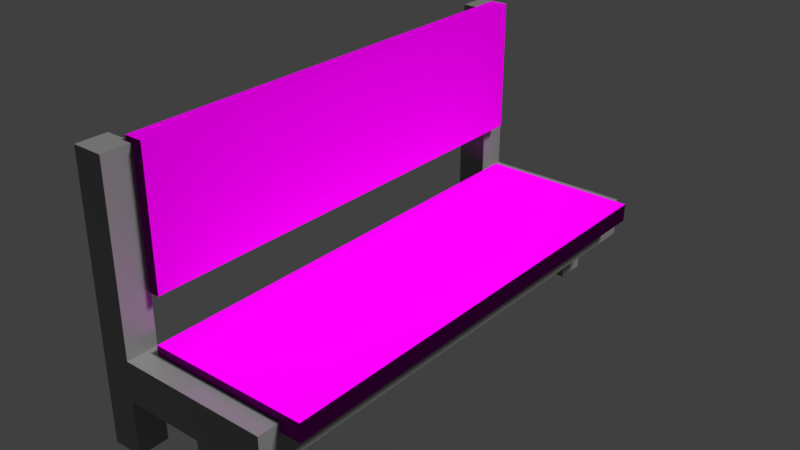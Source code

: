 # Source: bench.blend  (saved by Blender 2.78.0; exported with 4.5.12 LTS)
import bpy
from mathutils import Matrix  # noqa: F401  (used for matrix-valued properties, if any)

bpy.ops.wm.read_factory_settings(use_empty=True)
scene = bpy.context.scene
scene.name = 'Scene'

# ---- collections
col_collection_1 = bpy.data.collections.new('Collection 1'); scene.collection.children.link(col_collection_1)

# ---- images (referenced by path relative to the original .blend; pixels are not part of the script)
import os
ASSET_DIR = os.environ.get("B2B_ASSET_DIR", "")  # directory of the original .blend (textures are referenced by path, not embedded)
HERE = os.path.dirname(os.path.abspath(__file__))  # packed textures are extracted next to this script under _unpacked/

def load_image(name, relpath, width, height, colorspace="sRGB"):
    """Load a texture the original file referenced (path relative to the .blend, or extracted next to this script)."""
    p = next((c for c in (os.path.join(HERE, relpath), os.path.join(ASSET_DIR, relpath)) if relpath and os.path.exists(c)), "")
    if p:
        img = bpy.data.images.load(p, check_existing=True)
        img.name = name
    else:  # same state as the original file: an image datablock whose file is absent (Cycles renders it pink)
        img = bpy.data.images.new(name, width, height)
        img.source = "FILE"
        img.filepath = "//" + (relpath or name)
    img.colorspace_settings.name = colorspace
    return img
img_woodtexture_jpg = load_image('woodtexture.jpg', 'woodtexture.jpg', 1024, 1024, 'sRGB')
img_woodtexture_n_jpg_001 = load_image('woodtexture_n.jpg.001', 'woodtexture_n.jpg', 1024, 1024, 'sRGB')

# ---- materials (node trees are filled in below, after node groups)
mat_metal_001 = bpy.data.materials.new('Metal.001')
mat_metal_001.alpha_threshold = 0.0
mat_metal_001.roughness = 0.5
mat_wood = bpy.data.materials.new('Wood')
mat_wood.alpha_threshold = 0.0
mat_wood.roughness = 0.5

# ---- material node trees
mat_metal_001.use_nodes = True; mat_metal_001.node_tree.nodes.clear()
_N = mat_metal_001.node_tree.nodes; _L = mat_metal_001.node_tree.links
n0 = _N.new('ShaderNodeRGBCurve'); n0.name = 'RGB Curves'; n0.location = (-333, 474)
_c = n0.mapping.curves[3]
while len(_c.points) > 2: _c.points.remove(_c.points[-1])
_c.points[0].location = (0.0, 0.0); _c.points[0].handle_type = 'AUTO'
_c.points[1].location = (0.73182, 0.31875); _c.points[1].handle_type = 'AUTO'
_p = _c.points.new(1.0, 1.0); _p.handle_type = 'AUTO'
n0.mapping.update()
n1 = _N.new('ShaderNodeOutputMaterial'); n1.name = 'Material Output'; n1.location = (696, 311)
n2 = _N.new('ShaderNodeMixShader'); n2.name = 'Mix Shader'; n2.location = (428, 319)
n3 = _N.new('ShaderNodeBsdfDiffuse'); n3.name = 'Diffuse BSDF'; n3.location = (137, 264)
n3.inputs[0].default_value = (0.2266, 0.2266, 0.2266, 1.0)
n4 = _N.new('ShaderNodeLayerWeight'); n4.name = 'Layer Weight'; n4.location = (-576, 246)
n5 = _N.new('ShaderNodeMixShader'); n5.name = 'Mix Shader.001'; n5.location = (240, 112)
n6 = _N.new('ShaderNodeRGBCurve'); n6.name = 'RGB Curves.001'; n6.location = (-331, 118)
_c = n6.mapping.curves[3]
while len(_c.points) > 2: _c.points.remove(_c.points[-1])
_c.points[0].location = (0.0, 0.0); _c.points[0].handle_type = 'AUTO'
_c.points[1].location = (0.59545, 0.44375); _c.points[1].handle_type = 'AUTO'
_p = _c.points.new(1.0, 1.0); _p.handle_type = 'AUTO'
n6.mapping.update()
n7 = _N.new('ShaderNodeBsdfAnisotropic'); n7.name = 'Glossy BSDF.001'; n7.location = (45, -146)
n7.distribution = 'GGX'
n7.inputs[1].default_value = 0.04472
n8 = _N.new('ShaderNodeBsdfAnisotropic'); n8.name = 'Glossy BSDF'; n8.location = (27, 39)
n8.distribution = 'GGX'
n8.inputs[1].default_value = 0.3873
_L.new(n3.outputs[0], n2.inputs[1])
_L.new(n2.outputs[0], n1.inputs[0])
_L.new(n4.outputs[1], n0.inputs[1])
_L.new(n4.outputs[1], n6.inputs[1])
_L.new(n0.outputs[0], n2.inputs[0])
_L.new(n5.outputs[0], n2.inputs[2])
_L.new(n6.outputs[0], n5.inputs[0])
_L.new(n8.outputs[0], n5.inputs[1])
_L.new(n7.outputs[0], n5.inputs[2])
n1.is_active_output = True
mat_wood.use_nodes = True; mat_wood.node_tree.nodes.clear()
_N = mat_wood.node_tree.nodes; _L = mat_wood.node_tree.links
n0 = _N.new('ShaderNodeTexImage'); n0.name = 'Image Texture'; n0.location = (-180, 300)
n0.width = 140
n0.image = img_woodtexture_jpg
n1 = _N.new('ShaderNodeTexImage'); n1.name = 'Image Texture.001'; n1.location = (-176, 16)
n1.width = 140
n1.image = img_woodtexture_n_jpg_001
n2 = _N.new('ShaderNodeNormalMap'); n2.name = 'Normal Map'; n2.location = (87, 37)
n3 = _N.new('ShaderNodeOutputMaterial'); n3.name = 'Material Output'; n3.location = (684, 314)
n3.width = 135
n4 = _N.new('ShaderNodeBsdfDiffuse'); n4.name = 'Diffuse BSDF'; n4.location = (318, 323)
n4.width = 127
_L.new(n4.outputs[0], n3.inputs[0])
_L.new(n0.outputs[0], n4.inputs[0])
_L.new(n2.outputs[0], n4.inputs[2])
_L.new(n1.outputs[0], n2.inputs[1])
n3.is_active_output = True

# ---- world
world_world = bpy.data.worlds.new('World'); scene.world = world_world
world_world.color = (0.05088, 0.05088, 0.05088)
world_world.use_sun_shadow = False
world_world.sun_shadow_jitter_overblur = 0.0
world_world.cycles.sampling_method = 'MANUAL'

# ---- lights
light_lamp = bpy.data.lights.new('Lamp', 'SUN')
light_lamp.transmission_factor = 0.0
light_lamp.cutoff_distance = 30.0
light_lamp.angle = 0.1993
light_lamp.energy = 3.2
light_lamp.shadow_buffer_clip_start = 1.001
light_lamp.shadow_soft_size = 0.1
light_lamp.shadow_cascade_max_distance = 1000.0

# ---- meshes
me_cube_001 = bpy.data.meshes.new('Cube.001')
me_cube_001.from_pydata([(-5.421, -16.75, -0.9573), (-5.421, -16.75, 2.29), (-5.421, -14.75, -0.9573), (-5.421, -14.75, 2.29), (-3.421, -16.75, -0.9573), (-3.421, -16.75, 2.29), (-3.421, -14.75, -0.9573), (-3.421, -14.75, 2.29), (-5.421, -16.75, -0.3002), (-5.421, -14.75, -0.3002), (-3.421, -14.75, -0.3002), (-3.421, -16.75, -0.3002), (-5.421, -16.75, 0.1633), (-5.421, -14.75, 0.1633), (-3.421, -14.75, 0.1633), (-3.421, -16.75, 0.1633), (3.78, -14.75, 0.1633), (3.78, -14.75, -0.3002), (3.78, -16.75, 0.1633), (3.78, -16.75, -0.3002), (1.761, -14.75, 0.1633), (1.761, -14.75, -0.3002), (1.761, -16.75, 0.1633), (1.761, -16.75, -0.3002), (3.78, -5.45e-08, 0.1633), (3.78, -5.45e-08, -0.3002), (1.761, -5.45e-08, 0.1633), (1.761, -5.45e-08, -0.3002), (3.78, -14.75, -0.9395), (3.78, -16.75, -0.9395), (1.761, -14.75, -0.9395), (1.761, -16.75, -0.9395), (-5.421, 16.75, -0.9573), (-5.421, 16.75, 2.29), (-5.421, 14.75, -0.9573), (-5.421, 14.75, 2.29), (-3.421, 16.75, -0.9573), (-3.421, 16.75, 2.29), (-3.421, 14.75, -0.9573), (-3.421, 14.75, 2.29), (-5.421, 16.75, -0.3002), (-5.421, 14.75, -0.3002), (-3.421, 14.75, -0.3002), (-3.421, 16.75, -0.3002), (-5.421, 16.75, 0.1633), (-5.421, 14.75, 0.1633), (-3.421, 14.75, 0.1633), (-3.421, 16.75, 0.1633), (3.78, 14.75, 0.1633), (3.78, 14.75, -0.3002), (3.78, 16.75, 0.1633), (3.78, 16.75, -0.3002), (1.761, 14.75, 0.1633), (1.761, 14.75, -0.3002), (1.761, 16.75, 0.1633), (1.761, 16.75, -0.3002), (3.78, 14.75, -0.9395), (3.78, 16.75, -0.9395), (1.761, 14.75, -0.9395), (1.761, 16.75, -0.9395), (6.389, -14.75, 0.1633), (6.389, -14.75, -0.3002), (6.389, -16.75, 0.1633), (6.389, -16.75, -0.3002), (6.389, -5.45e-08, 0.1633), (6.389, -5.45e-08, -0.3002), (6.389, 14.75, 0.1633), (6.389, 14.75, -0.3002), (6.389, 16.75, 0.1633), (6.389, 16.75, -0.3002)], [], [(12, 1, 3, 13), (13, 3, 7, 14), (14, 7, 5, 15), (15, 5, 1, 12), (2, 6, 4, 0), (7, 3, 1, 5), (4, 11, 8, 0), (6, 10, 11, 4), (2, 9, 10, 6), (0, 8, 9, 2), (11, 15, 12, 8), (20, 16, 24, 26), (9, 13, 14, 10), (8, 12, 13, 9), (49, 51, 69, 67), (20, 22, 18, 16), (17, 19, 29, 28), (22, 23, 19, 18), (15, 11, 23, 22), (11, 10, 21, 23), (14, 15, 22, 20), (10, 14, 20, 21), (27, 26, 24, 25), (21, 20, 26, 27), (51, 50, 68, 69), (17, 21, 27, 25), (31, 30, 28, 29), (23, 21, 30, 31), (19, 23, 31, 29), (21, 17, 28, 30), (44, 45, 35, 33), (45, 46, 39, 35), (46, 47, 37, 39), (47, 44, 33, 37), (34, 32, 36, 38), (39, 37, 33, 35), (36, 32, 40, 43), (38, 36, 43, 42), (34, 38, 42, 41), (32, 34, 41, 40), (43, 40, 44, 47), (52, 26, 24, 48), (41, 42, 46, 45), (40, 41, 45, 44), (24, 16, 60, 64), (52, 48, 50, 54), (49, 56, 57, 51), (54, 50, 51, 55), (47, 54, 55, 43), (43, 55, 53, 42), (46, 52, 54, 47), (42, 53, 52, 46), (53, 27, 26, 52), (16, 18, 62, 60), (49, 25, 27, 53), (59, 57, 56, 58), (55, 59, 58, 53), (51, 57, 59, 55), (53, 58, 56, 49), (61, 60, 62, 63), (60, 61, 65, 64), (67, 69, 68, 66), (66, 64, 65, 67), (18, 19, 63, 62), (25, 49, 67, 65), (50, 48, 66, 68), (48, 24, 64, 66), (19, 17, 61, 63), (17, 25, 65, 61)])
_uv = me_cube_001.uv_layers.new(name='UVMap')
_uv.uv.foreach_set('vector', [0.8495, 0.646, 0.8495, 0.739, 0.762, 0.739, 0.762, 0.646, 0.762, 0.4629, 0.855, 0.4629, 0.855, 0.5504, 0.762, 0.5504, 0.9382, 0.5517, 0.9382, 0.6447, 0.8508, 0.6447, 0.8508, 0.5517, 0.9382, 0.646, 0.9382, 0.739, 0.8508, 0.739, 0.8508, 0.646, 0.962, 0.1768, 0.8745, 0.1768, 0.8745, 0.08939, 0.962, 0.08939, 0.962, 0.3201, 0.962, 0.4076, 0.8745, 0.4076, 0.8745, 0.3201, 0.8228, 0.1126, 0.8228, 0.1413, 0.7354, 0.1413, 0.7354, 0.1126, 0.2656, 0.9283, 0.2656, 0.957, 0.1781, 0.957, 0.1781, 0.9283, 0.08939, 0.957, 0.08939, 0.9283, 0.1768, 0.9283, 0.1768, 0.957, 0.5451, 0.9354, 0.5451, 0.9067, 0.6326, 0.9067, 0.6326, 0.9354, 0.1768, 0.9583, 0.1768, 0.9786, 0.08939, 0.9786, 0.08939, 0.9583, 0.0006509, 0.8191, 0.0006509, 0.7309, 0.6453, 0.7309, 0.6453, 0.8191, 0.5451, 0.9863, 0.5451, 0.966, 0.6326, 0.966, 0.6326, 0.9863, 0.4444, 0.9993, 0.4444, 0.9791, 0.5318, 0.9791, 0.5318, 0.9993, 0.6466, 0.6391, 0.6466, 0.5517, 0.7607, 0.5517, 0.7607, 0.6391, 0.8508, 0.9173, 0.8508, 0.8299, 0.939, 0.8299, 0.939, 0.9173, 0.9382, 0.9766, 0.8508, 0.9766, 0.8508, 0.9486, 0.9382, 0.9486, 0.8745, 0.4291, 0.8745, 0.4089, 0.9628, 0.4089, 0.9628, 0.4291, 0.08939, 0.927, 0.08939, 0.9067, 0.316, 0.9067, 0.316, 0.927, 0.6466, 0.3188, 0.6466, 0.2314, 0.8732, 0.2314, 0.8732, 0.3188, 0.6466, 0.2301, 0.6466, 0.1426, 0.8732, 0.1426, 0.8732, 0.2301, 0.6466, 0.4507, 0.6466, 0.4304, 0.8732, 0.4304, 0.8732, 0.4507, 0.8745, 0.3164, 0.8745, 0.2961, 0.9628, 0.2961, 0.9628, 0.3164, 0.0006509, 0.8623, 0.0006509, 0.842, 0.6453, 0.842, 0.6453, 0.8623, 0.01965, 1.004, 0.01965, -0.02258, 0.9944, -0.02258, 0.9944, 1.004, 0.0006509, 0.64, 0.0006509, 0.5517, 0.6453, 0.5517, 0.6453, 0.64, 0.8563, 0.5504, 0.8563, 0.4629, 0.9446, 0.4629, 0.9446, 0.5504, 0.762, 0.9289, 0.8495, 0.9289, 0.8495, 0.9568, 0.762, 0.9568, 0.4439, 0.9562, 0.3556, 0.9562, 0.3556, 0.9283, 0.4439, 0.9283, 0.8745, 0.2669, 0.9628, 0.2669, 0.9628, 0.2948, 0.8745, 0.2948, 0.762, 0.7403, 0.8495, 0.7403, 0.8495, 0.8333, 0.762, 0.8333, 0.762, 0.5517, 0.8495, 0.5517, 0.8495, 0.6447, 0.762, 0.6447, 0.6733, 0.8188, 0.7607, 0.8188, 0.7607, 0.9118, 0.6733, 0.9118, 0.01577, -0.8176, 0.9957, -0.8176, 0.9957, 1.824, 0.01577, 1.824, 0.8745, 0.2656, 0.8745, 0.1781, 0.962, 0.1781, 0.962, 0.2656, 0.08809, 0.9067, 0.08809, 0.9941, 0.000651, 0.9941, 0.0006509, 0.9067, 0.9941, 0.9947, -1.837e-05, 0.9902, -1.837e-05, 0.005933, 0.9908, 0.001489, 0.8508, 0.9186, 0.9382, 0.9186, 0.9382, 0.9473, 0.8508, 0.9473, 0.6733, 0.9131, 0.7607, 0.9131, 0.7607, 0.9418, 0.6733, 0.9418, 0.3543, 0.957, 0.2669, 0.957, 0.2669, 0.9283, 0.3543, 0.9283, 1.011, 0.9988, 0.003521, 0.9988, 0.003521, 0.02248, 1.011, 0.02248, 0.6453, 0.5504, 0.0006509, 0.5504, 0.000651, 0.4621, 0.6453, 0.4621, 0.6733, 0.9723, 0.7607, 0.9723, 0.7607, 0.9926, 0.6733, 0.9926, 0.8495, 0.9784, 0.762, 0.9784, 0.762, 0.9581, 0.8495, 0.9581, 0.6453, 0.1147, 0.0006509, 0.1147, 0.0006509, 0.000651, 0.6453, 0.0006509, 0.8745, 0.0006509, 0.9628, 0.0006509, 0.9628, 0.08809, 0.8745, 0.08809, 0.6733, 0.971, 0.6733, 0.9431, 0.7607, 0.9431, 0.7607, 0.971, 0.00731, -0.0004694, 0.985, -0.0004691, 0.985, 1.017, 0.00731, 1.017, 0.02121, 0.9741, 0.9853, 0.9741, 0.9853, -0.002753, 0.02121, -0.002746, 0.6466, 0.000651, 0.8732, 0.0006509, 0.8732, 0.08809, 0.6466, 0.08809, 0.6466, 0.3201, 0.8732, 0.3201, 0.8732, 0.4076, 0.6466, 0.4076, 0.3173, 0.9067, 0.5438, 0.9067, 0.5438, 0.927, 0.3173, 0.927, 0.6453, 0.8407, 0.0006509, 0.8407, 0.0006509, 0.8204, 0.6453, 0.8204, 0.6466, 0.7287, 0.6466, 0.6413, 0.7607, 0.6413, 0.7607, 0.7287, 0.6453, 0.7296, 0.0006509, 0.7296, 0.000651, 0.6413, 0.6453, 0.6413, 0.8508, 0.8286, 0.8508, 0.7403, 0.9382, 0.7403, 0.9382, 0.8286, 0.6326, 0.9367, 0.6326, 0.9647, 0.5451, 0.9647, 0.5451, 0.9367, 0.9865, -0.03393, 0.9865, 1.03, -0.01447, 1.03, -0.01447, -0.03393, 0.8745, 0.4584, 0.8745, 0.4304, 0.9628, 0.4304, 0.9628, 0.4584, 0.4431, 0.9791, 0.4431, 0.9993, 0.3556, 0.9993, 0.3556, 0.9791, 0.0006509, 0.8838, 0.0006509, 0.8636, 0.6453, 0.8636, 0.6453, 0.8838, 0.8508, 0.9779, 0.9382, 0.9779, 0.9382, 0.9982, 0.8508, 0.9982, 0.6453, 0.9054, 0.0006509, 0.9054, 0.0006509, 0.8851, 0.6453, 0.8851, 0.3556, 0.9778, 0.3556, 0.9575, 0.4697, 0.9575, 0.4697, 0.9778, 0.0006509, 0.2314, 0.6453, 0.2314, 0.6453, 0.3454, 0.0006509, 0.3454, 0.6466, 0.8175, 0.6466, 0.73, 0.7607, 0.73, 0.7607, 0.8175, 0.6453, 0.2301, 0.0006509, 0.2301, 0.0006509, 0.116, 0.6453, 0.116, 0.6466, 0.5504, 0.6466, 0.4629, 0.7607, 0.4629, 0.7607, 0.5504, 0.0006509, 0.3467, 0.6453, 0.3467, 0.6453, 0.4608, 0.0006509, 0.4608])
me_cube_001.materials.append(mat_metal_001)
me_cube_001.use_remesh_preserve_volume = False
me_cube_001.use_remesh_preserve_attributes = False
me_cube_001.use_mirror_vertex_groups = False
me_cube_001.update()
me_cube_002 = bpy.data.meshes.new('Cube.002')
me_cube_002.from_pydata([(-1.0, -1.0, -1.0), (-1.0, -1.0, 1.0), (-1.0, 1.0, -1.0), (-1.0, 1.0, 1.0), (1.0, -1.0, -1.0), (1.0, -1.0, 1.0), (1.0, 1.0, -1.0), (1.0, 1.0, 1.0)], [], [(0, 1, 3, 2), (2, 3, 7, 6), (6, 7, 5, 4), (4, 5, 1, 0), (2, 6, 4, 0), (7, 3, 1, 5)])
_uv = me_cube_002.uv_layers.new(name='UVMap')
_uv.uv.foreach_set('vector', [0.01039, 0.9847, 0.01039, 0.01265, 0.9824, 0.01265, 0.9824, 0.9847, -0.003803, 0.994, -0.003803, -0.01098, 1.001, -0.01098, 1.001, 0.994, 0.7413, 0.002813, 0.7413, 0.9873, 0.4681, 0.9873, 0.4681, 0.002813, 0.9945, -0.004322, 0.9945, 0.9945, -0.004322, 0.9945, -0.004322, -0.004322, 0.9983, 0.9947, 0.001738, 0.9947, 0.001738, -0.001851, 0.9983, -0.001851, 0.9967, 0.9967, -0.00387, 0.9967, -0.00387, -0.00387, 0.9967, -0.00387])
me_cube_002.materials.append(mat_wood)
me_cube_002.use_remesh_preserve_volume = False
me_cube_002.use_remesh_preserve_attributes = False
me_cube_002.use_mirror_vertex_groups = False
me_cube_002.update()
me_cube_003 = bpy.data.meshes.new('Cube.003')
me_cube_003.from_pydata([(-1.0, -1.0, -1.0), (-1.0, -1.0, 1.0), (-1.0, 1.0, -1.0), (-1.0, 1.0, 1.0), (1.0, -1.0, -1.0), (1.0, -1.0, 1.0), (1.0, 1.0, -1.0), (1.0, 1.0, 1.0)], [], [(0, 1, 3, 2), (2, 3, 7, 6), (6, 7, 5, 4), (4, 5, 1, 0), (2, 6, 4, 0), (7, 3, 1, 5)])
_uv = me_cube_003.uv_layers.new(name='UVMap')
_uv.uv.foreach_set('vector', [0.001169, 0.9949, 0.01289, -0.000133, 1.0, -0.000133, 1.0, 0.9871, -0.007278, 0.9876, -0.007278, -0.03414, 1.014, -0.03414, 1.014, 0.9876, 0.9845, 0.006364, 0.9845, 0.9936, -0.002751, 0.9936, -0.002751, 0.006364, -0.01179, 1.012, -0.01179, -0.01179, 1.012, -0.01179, 1.012, 1.012, 0.006058, -0.0123, 1.014, -0.0123, 1.014, 0.9953, 0.006058, 0.9953, 1.009, 0.9843, 0.0134, 0.9843, 0.0134, -0.0112, 1.009, -0.0112])
me_cube_003.materials.append(mat_wood)
me_cube_003.use_remesh_preserve_volume = False
me_cube_003.use_remesh_preserve_attributes = False
me_cube_003.use_mirror_vertex_groups = False
me_cube_003.update()

# ---- objects
ob_bench = bpy.data.objects.new('Bench', me_cube_001)
ob_cube_001 = bpy.data.objects.new('Cube.001', me_cube_002)
ob_cube_002 = bpy.data.objects.new('Cube.002', me_cube_003)
ob_lamp = bpy.data.objects.new('Lamp', light_lamp)

# ---- transforms, parenting, visibility, modifiers, constraints
ob_bench.location = (0.6829, -1.567, 0.6985)
ob_bench.scale = (0.08808, 0.08808, 0.4875)
ob_bench.lineart.crease_threshold = 0.0
ob_cube_001.parent = ob_bench
ob_cube_001.matrix_parent_inverse = Matrix(((11.35, 0.0, 0.0, -7.753), (-2.12e-06, 11.35, 0.0, 17.79), (1.708e-07, 0.0, 2.051, -1.433), (0.0, 0.0, 0.0, 1.0)))
ob_cube_001.location = (0.9057, -1.566, 0.7779)
ob_cube_001.scale = (0.4596, 1.349, 0.05213)
ob_cube_001.lineart.crease_threshold = 0.0
ob_cube_002.parent = ob_bench
ob_cube_002.matrix_parent_inverse = Matrix(((11.35, 0.0, 0.0, -7.753), (-2.12e-06, 11.35, 0.0, 17.79), (1.708e-07, 0.0, 2.051, -1.433), (0.0, 0.0, 0.0, 1.0)))
ob_cube_002.location = (0.3911, -1.526, 1.456)
ob_cube_002.rotation_euler = (-0.0, 1.571, 0.0)
ob_cube_002.scale = (0.3848, 1.349, 0.05213)
ob_cube_002.lineart.crease_threshold = 0.0
ob_lamp.location = (4.076, 1.005, 5.904)
ob_lamp.rotation_euler = (0.6503, 0.05522, 1.866)
ob_lamp.lock_rotations_4d = False
ob_lamp.empty_display_type = 'ARROWS'
ob_lamp.color = (0.0, 0.0, 0.0, 0.0)
ob_lamp.lineart.crease_threshold = 0.0

# ---- collection membership
col_collection_1.objects.link(ob_bench)
col_collection_1.objects.link(ob_cube_001)
col_collection_1.objects.link(ob_cube_002)
col_collection_1.objects.link(ob_lamp)

# ---- scene / render settings (as saved in the file)
scene.frame_start = 1; scene.frame_end = 250; scene.frame_set(1)
scene.render.engine = 'CYCLES'
scene.render.resolution_percentage = 50
scene.render.dither_intensity = 0.0
scene.cycles.use_denoising = False
scene.cycles.samples = 128
scene.cycles.sampling_pattern = 'TABULATED_SOBOL'
scene.cycles.light_sampling_threshold = 0.0
scene.cycles.use_adaptive_sampling = False
scene.cycles.use_light_tree = False
scene.cycles.blur_glossy = 0.0
scene.cycles.sample_clamp_indirect = 0.0
scene.view_settings.view_transform = 'Standard'
bpy.context.view_layer.update()

# ---- added for rendering (the .blend has no active camera): camera
cam_auto = bpy.data.cameras.new('AutoCamera')
cam_auto.lens = 50.0
cam_auto.sensor_width = 36.0
cam_auto.clip_end = 1000.0
ob_auto_camera = bpy.data.objects.new('AutoCamera', cam_auto)
scene.collection.objects.link(ob_auto_camera)
ob_auto_camera.location = (4.07434, -5.51341, 3.66739)
ob_auto_camera.rotation_euler = (1.09748, -7.21219e-08, 0.694738)
scene.camera = ob_auto_camera
bpy.context.view_layer.update()

